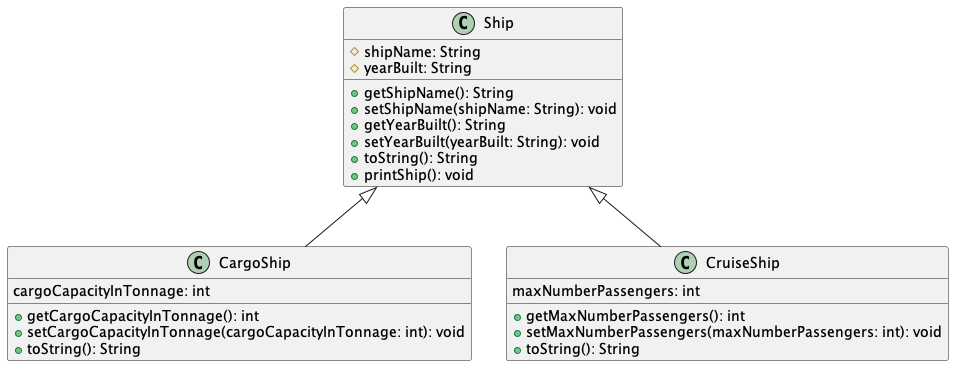

The diagram above was rendered by PlantUML. Its source (embedded in the PNG):
@startuml
'https://plantuml.com/object-diagram

class Ship {
  # shipName: String
  # yearBuilt: String

  + getShipName(): String
  + setShipName(shipName: String): void
  + getYearBuilt(): String
  + setYearBuilt(yearBuilt: String): void
  + toString(): String
  + printShip(): void
}

class CargoShip {
  cargoCapacityInTonnage: int

  + getCargoCapacityInTonnage(): int
  + setCargoCapacityInTonnage(cargoCapacityInTonnage: int): void
  + toString(): String
}

class CruiseShip {
  maxNumberPassengers: int

  + getMaxNumberPassengers(): int
  + setMaxNumberPassengers(maxNumberPassengers: int): void
  + toString(): String
}

Ship <|-- CargoShip
Ship <|-- CruiseShip

@enduml